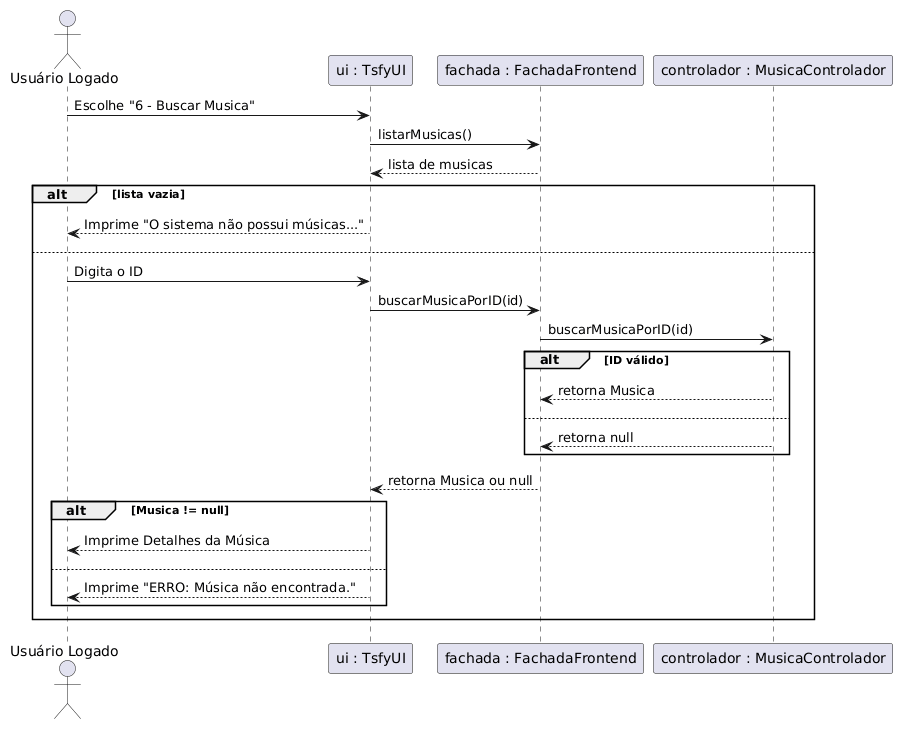

The diagram above was rendered by PlantUML. Its source (embedded in the PNG):
@startuml
actor "Usuário Logado" as User
participant "ui : TsfyUI" as UI
participant "fachada : FachadaFrontend" as Fachada
participant "controlador : MusicaControlador" as CtrlMusica

User -> UI : Escolhe "6 - Buscar Musica"
UI -> Fachada : listarMusicas()
Fachada --> UI : lista de musicas

alt lista vazia
    UI --> User : Imprime "O sistema não possui músicas..."
else
    User -> UI : Digita o ID
    UI -> Fachada : buscarMusicaPorID(id)
    Fachada -> CtrlMusica : buscarMusicaPorID(id)
    
    alt ID válido
        CtrlMusica --> Fachada : retorna Musica
    else
        CtrlMusica --> Fachada : retorna null
    end
    
    Fachada --> UI : retorna Musica ou null
    
    alt Musica != null
        UI --> User : Imprime Detalhes da Música
    else
        UI --> User : Imprime "ERRO: Música não encontrada."
    end
end
@enduml